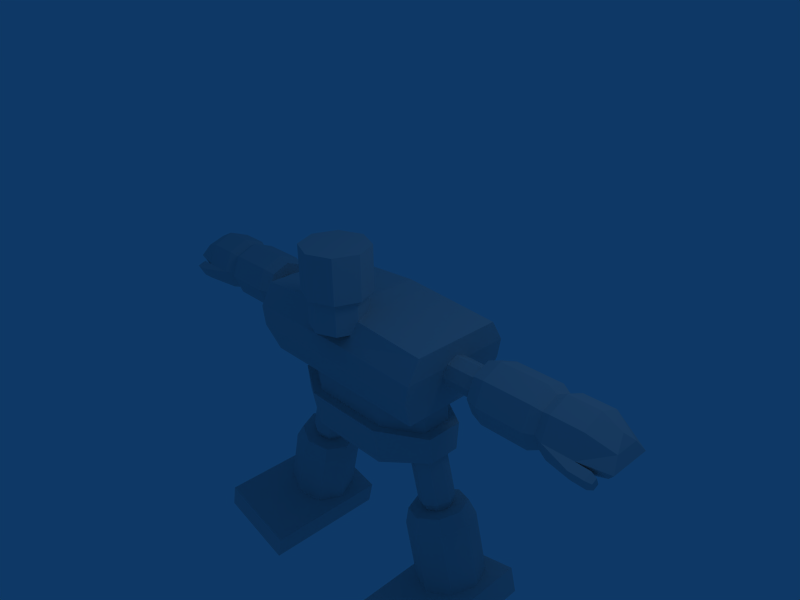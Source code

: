 # Source: golem_01.blend  (saved by Blender 2.44.0; exported with 4.5.12 LTS)
import bpy
from mathutils import Matrix  # noqa: F401  (used for matrix-valued properties, if any)

bpy.ops.wm.read_factory_settings(use_empty=True)
scene = bpy.context.scene
scene.name = 'Scene'

# ---- collections
col_collection_1 = bpy.data.collections.new('Collection 1'); scene.collection.children.link(col_collection_1)

# ---- world
world_world = bpy.data.worlds.new('World'); scene.world = world_world
world_world.color = (0.05656, 0.2208, 0.4)
world_world.use_sun_shadow = False
world_world.sun_shadow_jitter_overblur = 0.0
world_world.cycles.sampling_method = 'MANUAL'
world_world.cycles.sample_map_resolution = 256

# ---- cameras
cam_camera = bpy.data.cameras.new('Camera')
cam_camera.passepartout_alpha = 0.2
cam_camera.clip_end = 100.0
cam_camera.lens = 35.0
cam_camera.ortho_scale = 7.314
cam_camera.show_passepartout = False
cam_camera.show_safe_areas = True
cam_camera.dof.focus_distance = 0.0
cam_camera.dof.aperture_fstop = 128.0

# ---- lights
light_spot = bpy.data.lights.new('Spot', 'POINT')
light_spot.transmission_factor = 0.0
light_spot.cutoff_distance = 30.0
light_spot.energy = 100.0
light_spot.shadow_buffer_clip_start = 1.001
light_spot.shadow_soft_size = 1.0
light_spot.shadow_maximum_resolution = 0.006
light_spot.use_absolute_resolution = True
light_spot.cycles.use_multiple_importance_sampling = False

# ---- meshes
me_cube_001 = bpy.data.meshes.new('Cube.001')
me_cube_001.from_pydata([(-0.005535, 0.7232, -0.6696), (-0.003255, -0.7232, -0.6696), (-1.44, -0.7232, -0.6696), (-1.44, 0.7232, -0.6696), (-0.005882, 0.6986, 0.514), (-0.003256, -0.6986, 0.514), (-1.582, -0.6986, 0.4064), (-1.582, 0.6986, 0.4064), (-0.003255, -0.8917, -0.2242), (-0.003256, -0.8917, 0.1195), (-0.005882, 0.8917, -0.2242), (-0.005882, 0.8917, 0.1195), (-1.528, -0.8917, -0.2274), (-1.582, -0.8917, 0.0716), (-1.528, 0.8917, -0.2274), (-1.582, 0.8917, 0.0716), (-0.00738, 0.6119, -1.738), (-0.6701, 0.6163, -1.738), (-1.377, 0.26, -1.573), (-1.381, -0.2483, -1.573), (-0.6684, -0.6109, -1.738), (0.001606, -0.6153, -1.738), (-0.00738, 0.7114, -1.144), (-0.6701, 0.7166, -1.144), (-1.377, 0.302, -1.144), (-1.381, -0.2893, -1.144), (-0.6684, -0.711, -1.144), (0.001608, -0.7161, -1.144), (-0.0002881, 0.5667, -1.144), (-0.6579, 0.5708, -1.144), (-1.216, 0.2409, -1.144), (-1.219, -0.2298, -1.144), (-0.6565, -0.5654, -1.144), (0.006866, -0.5695, -1.144), (-0.0001175, 0.5669, -0.6753), (-0.6579, 0.5709, -0.6753), (-1.216, 0.2409, -0.6753), (-1.219, -0.2298, -0.6753), (-0.6565, -0.5656, -0.6753), (0.007038, -0.5696, -0.6753), (-0.3575, -0.3332, 1.477), (-0.5022, -0.6825, 1.477), (-0.3575, -1.032, 1.477), (-0.008275, -1.176, 1.477), (-0.008275, -0.1886, 1.477), (-0.3581, -0.3332, 0.8007), (-0.5028, -0.6825, 0.8008), (-0.3581, -1.032, 0.8007), (-0.008852, -1.176, 0.8005), (-0.008852, -0.1886, 0.8005), (-0.008275, -0.6825, 1.477), (-0.2996, -0.3917, 0.7974), (-0.42, -0.6825, 0.7975), (-0.2996, -0.9732, 0.7974), (-0.008815, -1.094, 0.7972), (-0.008815, -0.2713, 0.7972), (-0.3001, -0.3917, 0.3005), (-0.4205, -0.6825, 0.3006), (-0.3001, -0.9732, 0.3005), (-0.00933, -1.094, 0.3003), (-0.009331, -0.2713, 0.3003), (-2.02, 0.1555, 0.1084), (-2.02, 0.2249, -0.05903), (-2.02, 0.1555, -0.2265), (-2.02, -0.01197, -0.2959), (-2.02, -0.1794, -0.2265), (-2.02, -0.2488, -0.05903), (-2.02, -0.1794, 0.1084), (-2.02, -0.01197, 0.1778), (-1.201, 0.1555, 0.1084), (-1.201, 0.2249, -0.05903), (-1.201, 0.1555, -0.2265), (-1.201, -0.01197, -0.2959), (-1.201, -0.1794, -0.2265), (-1.201, -0.2488, -0.05903), (-1.201, -0.1794, 0.1084), (-1.201, -0.01197, 0.1778), (-2.237, 0.09888, 0.04126), (-2.237, 0.1404, -0.05903), (-2.237, 0.09888, -0.1593), (-2.237, -0.001411, -0.2009), (-2.237, -0.1017, -0.1593), (-2.237, -0.1432, -0.05903), (-2.237, -0.1017, 0.04126), (-2.237, -0.001411, 0.0828), (-2.131, 0.2006, -0.05903), (-3.038, 0.3098, 0.2654), (-3.038, 0.4437, -0.05777), (-3.038, 0.3098, -0.381), (-3.038, -0.01339, -0.5148), (-3.038, -0.3366, -0.381), (-3.038, -0.4705, -0.05777), (-3.038, -0.3366, 0.2654), (-3.038, -0.01339, 0.3993), (-2.124, 0.2628, 0.2184), (-2.124, 0.3772, -0.05777), (-2.124, 0.2628, -0.334), (-2.124, -0.01339, -0.4484), (-2.124, -0.2896, -0.334), (-2.124, -0.404, -0.05777), (-2.124, -0.2896, 0.2184), (-2.124, -0.01339, 0.3328), (-2.124, -0.01339, -0.05777), (-2.32, 0.4437, -0.05777), (-2.32, 0.3098, 0.2654), (-2.32, 0.3098, -0.381), (-2.32, -0.01339, -0.5148), (-2.32, -0.3366, -0.381), (-2.32, -0.4705, -0.05777), (-2.32, -0.3366, 0.2654), (-2.32, -0.01339, 0.3993), (-3.175, 0.2577, 0.2133), (-3.175, 0.37, -0.05777), (-3.175, 0.2577, -0.3289), (-3.175, -0.01339, -0.4412), (-3.175, -0.2845, -0.3289), (-3.175, -0.3968, -0.05777), (-3.175, -0.2845, 0.2133), (-3.175, -0.01339, 0.3256), (-1.852, 0.001446, -2.582), (-1.702, -0.3729, -2.622), (-1.34, -0.528, -2.718), (-0.9781, -0.3729, -2.814), (-0.8283, 0.001446, -2.854), (-0.9781, 0.3758, -2.814), (-1.702, 0.3758, -2.622), (-1.34, 0.5309, -2.718), (-1.281, 0.001446, -2.498), (-1.719, 0.001446, -2.382), (-1.591, -0.3185, -2.416), (-1.281, -0.451, -2.498), (-0.9722, -0.3185, -2.58), (-0.8441, 0.001446, -2.614), (-0.9722, 0.3214, -2.58), (-1.281, 0.4539, -2.498), (-1.591, 0.3214, -2.416), (-2.112, 0.001445, -3.653), (-1.963, -0.3729, -3.693), (-1.601, -0.528, -3.789), (-1.239, -0.3729, -3.885), (-1.089, 0.001446, -3.925), (-1.239, 0.3758, -3.885), (-1.601, 0.5309, -3.789), (-1.963, 0.3758, -3.693), (-1.282, 0.2493, -2.507), (-1.472, 0.01532, -2.582), (-1.426, -0.1009, -2.595), (-1.314, -0.149, -2.625), (-1.201, -0.1009, -2.654), (-1.155, 0.01532, -2.667), (-1.201, 0.1315, -2.654), (-1.314, 0.1796, -2.625), (-1.426, 0.1315, -2.595), (-1.27, 0.003094, -1.395), (-1.193, -0.1909, -1.416), (-1.005, -0.2712, -1.465), (-0.8178, -0.1909, -1.515), (-0.7401, 0.003094, -1.536), (-0.8178, 0.1971, -1.515), (-1.005, 0.2774, -1.465), (-1.193, 0.1971, -1.416), (-1.514, 0.003094, -2.311), (-1.436, -0.1909, -2.332), (-1.249, -0.2712, -2.382), (-1.062, -0.1909, -2.432), (-0.9839, 0.003094, -2.452), (-1.062, 0.1971, -2.432), (-1.249, 0.2774, -2.382), (-1.436, 0.1971, -2.332), (-0.9386, 0.6084, -3.825), (-1.036, 0.6084, -4.226), (-2.339, 0.6084, -3.911), (-2.241, 0.6084, -3.509), (-0.9386, -1.392, -3.825), (-1.036, -1.392, -4.226), (-2.339, -1.392, -3.911), (-2.241, -1.392, -3.509), (-3.311, 0.3059, 0.2615), (-3.311, 0.4382, -0.05777), (-3.311, 0.3059, -0.3771), (-3.311, -0.01339, -0.5093), (-3.311, -0.3327, -0.3771), (-3.311, -0.465, -0.05777), (-3.311, -0.3327, 0.2615), (-3.311, -0.01339, 0.3938), (-3.774, 0.3059, 0.2615), (-3.774, 0.4382, -0.05777), (-3.774, 0.3059, -0.3771), (-3.774, -0.01339, -0.5093), (-3.759, -0.369, -0.2484), (-3.774, -0.465, -0.05777), (-3.774, -0.3327, 0.2615), (-3.774, -0.01339, 0.3938), (-4.154, 0.1275, 0.1172), (-4.215, 0.2598, -0.05777), (-4.082, 0.1275, -0.2472), (-3.923, -0.01339, -0.3794), (-4.082, -0.2411, -0.2472), (-4.215, -0.3734, -0.05777), (-4.154, -0.2411, 0.1172), (-4.063, -0.01339, 0.2494), (-3.759, -0.5, -0.3027), (-3.774, -0.5959, -0.112), (-3.992, -0.59, -0.1263), (-3.977, -0.4941, -0.317), (-3.992, -0.4591, -0.07203), (-3.977, -0.3631, -0.2627), (-4.059, -0.4016, -0.2435), (-4.068, -0.4632, -0.1211), (-4.059, -0.4857, -0.2783), (-4.068, -0.5472, -0.1559)], [], [(0, 1, 2, 3), (4, 7, 6, 5), (1, 8, 12, 2), (8, 9, 13, 12), (9, 5, 6, 13), (2, 12, 14, 3), (12, 13, 15, 14), (13, 6, 7, 15), (10, 0, 3, 14), (14, 15, 11, 10), (15, 7, 4, 11), (16, 22, 23, 17), (17, 23, 24, 18), (18, 24, 25, 19), (19, 25, 26, 20), (20, 26, 27, 21), (17, 18, 19, 20), (16, 17, 20, 21), (23, 22, 28, 29), (24, 23, 29, 30), (25, 24, 30, 31), (26, 25, 31, 32), (27, 26, 32, 33), (29, 28, 34, 35), (30, 29, 35, 36), (31, 30, 36, 37), (32, 31, 37, 38), (33, 32, 38, 39), (50, 40, 41), (50, 41, 42), (50, 42, 43), (50, 44, 40), (40, 45, 46, 41), (41, 46, 47, 42), (42, 47, 48, 43), (44, 49, 45, 40), (46, 45, 51, 52), (47, 46, 52, 53), (48, 47, 53, 54), (45, 49, 55, 51), (52, 51, 56, 57), (53, 52, 57, 58), (54, 53, 58, 59), (51, 55, 60, 56), (61, 69, 70, 62), (62, 70, 71, 63), (63, 71, 72, 64), (64, 72, 73, 65), (65, 73, 74, 66), (66, 74, 75, 67), (67, 75, 76, 68), (68, 76, 69, 61), (61, 62, 78, 77), (62, 63, 79, 78), (63, 64, 80, 79), (64, 65, 81, 80), (65, 66, 82, 81), (66, 67, 83, 82), (67, 68, 84, 83), (68, 61, 77, 84), (70, 62, 78, 85), (102, 95, 94), (102, 96, 95), (102, 97, 96), (102, 98, 97), (102, 99, 98), (102, 100, 99), (102, 101, 100), (102, 94, 101), (86, 104, 103, 87), (104, 94, 95, 103), (87, 103, 105, 88), (103, 95, 96, 105), (88, 105, 106, 89), (105, 96, 97, 106), (89, 106, 107, 90), (106, 97, 98, 107), (90, 107, 108, 91), (107, 98, 99, 108), (91, 108, 109, 92), (108, 99, 100, 109), (92, 109, 110, 93), (109, 100, 101, 110), (93, 110, 104, 86), (110, 101, 94, 104), (86, 87, 112, 111), (87, 88, 113, 112), (88, 89, 114, 113), (89, 90, 115, 114), (90, 91, 116, 115), (91, 92, 117, 116), (92, 93, 118, 117), (93, 86, 111, 118), (119, 128, 135, 125), (136, 119, 125, 143), (120, 129, 128, 119), (137, 120, 119, 136), (121, 130, 129, 120), (138, 121, 120, 137), (122, 131, 130, 121), (139, 122, 121, 138), (123, 132, 131, 122), (140, 123, 122, 139), (124, 133, 132, 123), (141, 124, 123, 140), (126, 134, 133, 124), (142, 126, 124, 141), (125, 135, 134, 126), (143, 125, 126, 142), (127, 135, 128), (127, 128, 129), (127, 129, 130), (127, 130, 131), (127, 131, 132), (127, 132, 133), (127, 133, 134), (127, 134, 135), (159, 167, 151, 144), (161, 168, 152, 145), (162, 161, 145, 146), (163, 162, 146, 147), (164, 163, 147, 148), (165, 164, 148, 149), (166, 165, 149, 150), (167, 166, 150, 151), (168, 167, 151, 152), (161, 153, 160, 168), (162, 154, 153, 161), (163, 155, 154, 162), (164, 156, 155, 163), (165, 157, 156, 164), (166, 158, 157, 165), (167, 159, 158, 166), (168, 160, 159, 167), (171, 172, 169, 170), (173, 176, 175, 174), (169, 173, 174, 170), (170, 174, 175, 171), (171, 175, 176, 172), (172, 176, 173, 169), (111, 112, 178, 177), (112, 113, 179, 178), (113, 114, 180, 179), (114, 115, 181, 180), (115, 116, 182, 181), (116, 117, 183, 182), (117, 118, 184, 183), (118, 111, 177, 184), (177, 178, 186, 185), (178, 179, 187, 186), (179, 180, 188, 187), (180, 181, 189, 188), (182, 183, 191, 190), (183, 184, 192, 191), (184, 177, 185, 192), (185, 186, 194, 193), (186, 187, 195, 194), (187, 188, 196, 195), (188, 189, 197, 196), (189, 190, 198, 197), (190, 191, 199, 198), (191, 192, 200, 199), (192, 185, 193, 200), (193, 199, 200), (193, 194, 198, 199), (194, 195, 197, 198), (195, 196, 197), (182, 190, 202), (189, 181, 201), (181, 182, 202, 201), (202, 190, 205, 203), (201, 202, 203, 204), (189, 201, 204, 206), (190, 189, 206, 205), (205, 206, 207, 208), (206, 204, 209, 207), (204, 203, 210, 209), (203, 205, 208, 210), (208, 207, 209, 210)])
me_cube_001.use_remesh_preserve_volume = False
me_cube_001.use_remesh_preserve_attributes = False
me_cube_001.use_mirror_vertex_groups = False
me_cube_001.update()

# ---- objects
ob_cube = bpy.data.objects.new('Cube', me_cube_001)
ob_lamp = bpy.data.objects.new('Lamp', light_spot)
ob_camera = bpy.data.objects.new('Camera', cam_camera)

# ---- transforms, parenting, visibility, modifiers, constraints
ob_cube.location = (0.0, 0.0, 0.0)
ob_cube.lock_rotations_4d = False
ob_cube.empty_display_type = 'ARROWS'
ob_cube.color = (0.0, 0.0, 0.0, 1.0)
ob_cube.lineart.crease_threshold = 0.0
_m = ob_cube.modifiers.new('Mirror', 'MIRROR')
_m.use_mirror_vertex_groups = False
_m.merge_threshold = 0.2
ob_lamp.location = (4.076, 1.005, 5.904)
ob_lamp.rotation_euler = (0.6503, 0.05522, 1.866)
ob_lamp.lock_rotations_4d = False
ob_lamp.empty_display_type = 'ARROWS'
ob_lamp.color = (0.0, 0.0, 0.0, 0.0)
ob_lamp.lineart.crease_threshold = 0.0
ob_camera.location = (7.481, -6.508, 5.344)
ob_camera.rotation_euler = (1.109, 0.01082, 0.8149)
ob_camera.lock_rotations_4d = False
ob_camera.empty_display_type = 'ARROWS'
ob_camera.color = (0.0, 0.0, 0.0, 0.0)
ob_camera.display_type = 'WIRE'
ob_camera.lineart.crease_threshold = 0.0

# ---- collection membership
col_collection_1.objects.link(ob_cube)
col_collection_1.objects.link(ob_lamp)
col_collection_1.objects.link(ob_camera)

# ---- scene / render settings (as saved in the file)
scene.camera = ob_camera
scene.frame_start = 1; scene.frame_end = 250; scene.frame_set(1)
scene.render.engine = 'BLENDER_EEVEE_NEXT'
scene.render.image_settings.file_format = 'JPEG'
scene.render.image_settings.color_mode = 'RGB'
scene.render.image_settings.compression = 90
scene.render.resolution_x = 800
scene.render.resolution_y = 600
scene.render.pixel_aspect_x = 100.0
scene.render.pixel_aspect_y = 100.0
scene.render.fps = 25
scene.render.dither_intensity = 0.0
scene.render.use_compositing = False
scene.render.use_sequencer = False
scene.render.bake_margin = 2
scene.render.bake_bias = 0.0
scene.render.use_stamp_time = False
scene.render.use_stamp_date = False
scene.render.use_stamp_frame = False
scene.render.use_stamp_camera = False
scene.render.use_stamp_scene = False
scene.render.use_stamp_filename = False
scene.render.use_stamp_render_time = False
scene.render.stamp_font_size = 0
scene.cycles.use_denoising = False
scene.cycles.samples = 10
scene.cycles.sampling_pattern = 'TABULATED_SOBOL'
scene.cycles.light_sampling_threshold = 0.0
scene.cycles.use_adaptive_sampling = False
scene.cycles.use_light_tree = False
scene.cycles.blur_glossy = 0.0
scene.cycles.volume_bounces = 1
scene.cycles.pixel_filter_type = 'GAUSSIAN'
scene.cycles.sample_clamp_indirect = 0.0
scene.view_settings.view_transform = 'Raw'
bpy.context.view_layer.update()
